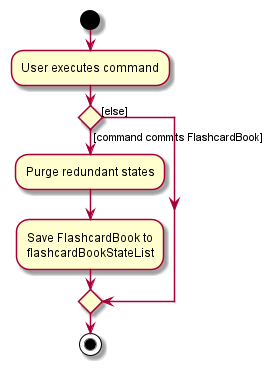

The diagram above was rendered by PlantUML. Its source (embedded in the PNG):
@startuml
start
:User executes command;

'Since the beta syntax does not support placing the condition outside the
'diamond we place it as the true branch instead.

if () then ([command commits FlashcardBook])
    :Purge redundant states;
    :Save FlashcardBook to
    flashcardBookStateList;
else ([else])
endif
stop
@enduml